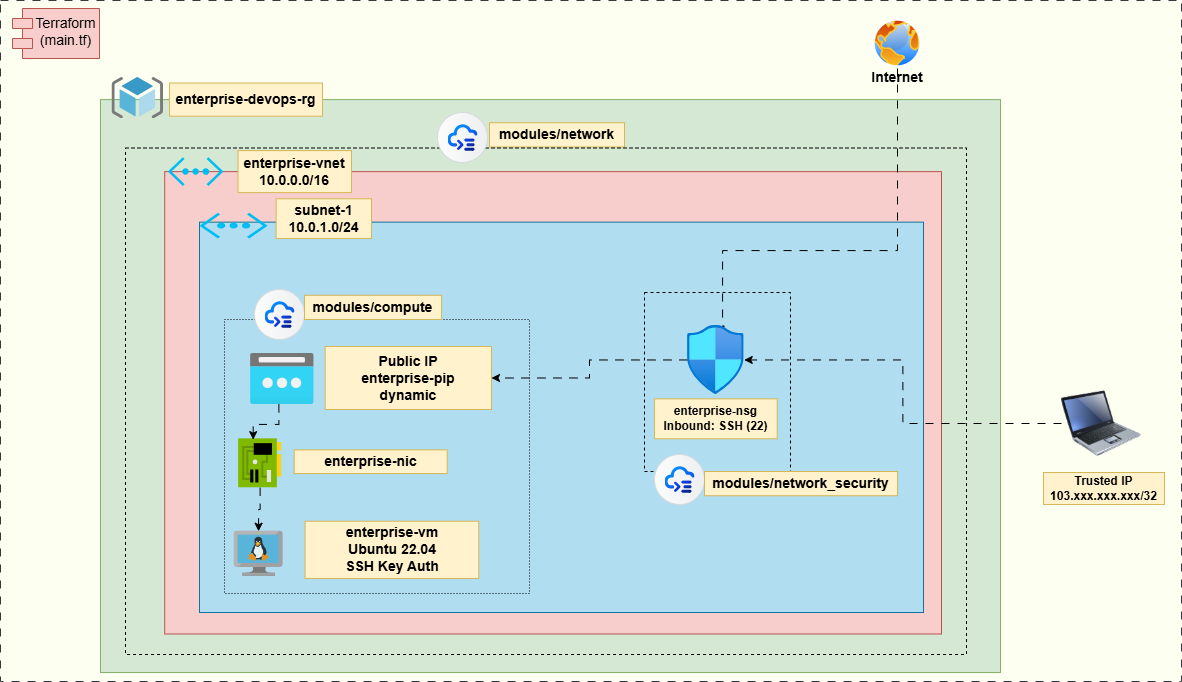

The diagram above was exported from draw.io. Its source (the exported page's mxGraphModel, read from the mxfile embedded in the PNG):
<mxGraphModel dx="1585" dy="963" grid="0" gridSize="10" guides="1" tooltips="1" connect="1" arrows="1" fold="1" page="1" pageScale="1" pageWidth="3300" pageHeight="4681" math="0" shadow="0">
  <root>
    <mxCell id="0" />
    <mxCell id="1" parent="0" />
    <mxCell id="2" parent="1" style="rounded=0;whiteSpace=wrap;html=1;dashed=1;dashPattern=8 8;movable=1;resizable=1;rotatable=1;deletable=1;editable=1;locked=0;connectable=1;container=0;fillColor=#FDFFF1;strokeColor=#36393d;" value="" vertex="1">
      <mxGeometry height="681" width="1181" x="126" y="146" as="geometry" />
    </mxCell>
    <mxCell id="3" connectable="0" parent="1" style="group" value="" vertex="1">
      <mxGeometry height="595" width="900" x="226" y="223" as="geometry" />
    </mxCell>
    <mxCell id="4" parent="3" style="rounded=0;whiteSpace=wrap;html=1;movable=1;resizable=1;rotatable=1;deletable=1;editable=1;locked=0;connectable=1;container=0;fillColor=#d5e8d4;strokeColor=#82b366;" value="" vertex="1">
      <mxGeometry height="572.8953720508167" width="900" y="22.10462794918331" as="geometry" />
    </mxCell>
    <mxCell id="5" parent="3" style="image;sketch=0;aspect=fixed;html=1;points=[];align=center;fontSize=12;image=img/lib/mscae/ResourceGroup.svg;movable=1;resizable=1;rotatable=1;deletable=1;editable=1;locked=0;connectable=1;container=0;" value="" vertex="1">
      <mxGeometry height="41.27445049405122" width="51.59306311756403" x="11.508951406649615" as="geometry" />
    </mxCell>
    <mxCell id="6" parent="3" style="text;html=1;whiteSpace=wrap;strokeColor=#d6b656;fillColor=#fff2cc;align=center;verticalAlign=middle;rounded=0;movable=1;resizable=1;rotatable=1;deletable=1;editable=1;locked=0;connectable=1;container=0;" value="&lt;b&gt;&lt;font style=&quot;font-size: 14px;&quot;&gt;enterprise-devops-rg&lt;/font&gt;&lt;/b&gt;" vertex="1">
      <mxGeometry height="33.15" width="152.95" x="69.05" y="5.52" as="geometry" />
    </mxCell>
    <mxCell id="7" parent="3" style="text;html=1;whiteSpace=wrap;strokeColor=#d6b656;fillColor=#fff2cc;align=center;verticalAlign=middle;rounded=0;movable=1;resizable=1;rotatable=1;deletable=1;editable=1;locked=0;connectable=1;container=0;" value="&lt;div&gt;&lt;span style=&quot;font-size: 14px;&quot;&gt;&lt;b&gt;modules/network&lt;/b&gt;&lt;/span&gt;&lt;/div&gt;" vertex="1">
      <mxGeometry height="24.21" width="135" x="389" y="45.27" as="geometry" />
    </mxCell>
    <mxCell id="8" connectable="0" parent="1" style="group;strokeColor=#000000;dashed=1;rounded=0;" value="" vertex="1">
      <mxGeometry height="506.5" width="841" x="251" y="293.5" as="geometry" />
    </mxCell>
    <mxCell id="9" parent="8" style="rounded=0;whiteSpace=wrap;html=1;movable=1;resizable=1;rotatable=1;deletable=1;editable=1;locked=0;connectable=1;container=0;fillColor=#f8cecc;strokeColor=#b85450;" value="" vertex="1">
      <mxGeometry height="462.38" width="776.79" x="39.21" y="23.62" as="geometry" />
    </mxCell>
    <mxCell id="10" parent="8" style="verticalLabelPosition=bottom;html=1;verticalAlign=top;align=center;strokeColor=none;fillColor=#00BEF2;shape=mxgraph.azure.virtual_network;pointerEvents=1;movable=1;resizable=1;rotatable=1;deletable=1;editable=1;locked=0;connectable=1;container=0;" value="" vertex="1">
      <mxGeometry height="28.8678756476684" width="55.621693121693134" x="42.3079754601227" y="9.185233160621761" as="geometry" />
    </mxCell>
    <mxCell id="11" parent="8" style="text;html=1;whiteSpace=wrap;strokeColor=#d6b656;fillColor=#fff2cc;align=center;verticalAlign=middle;rounded=0;movable=1;resizable=1;rotatable=1;deletable=1;editable=1;locked=0;connectable=1;container=0;" value="&lt;font style=&quot;font-size: 14px;&quot;&gt;&lt;b&gt;enterprise-vnet&lt;br&gt;10.0.0.0/16&lt;/b&gt;&lt;/font&gt;" vertex="1">
      <mxGeometry height="41.99" width="113.52" x="112.48" y="2.62" as="geometry" />
    </mxCell>
    <mxCell id="12" parent="8" style="shape=mxgraph.sap.icon;labelPosition=center;verticalLabelPosition=bottom;align=center;verticalAlign=top;strokeWidth=1;strokeColor=#D5DADD;fillColor=#EDEFF0;gradientColor=#FCFCFC;gradientDirection=west;aspect=fixed;SAPIcon=SAP_Cloud_Application_Programming_Model" value="" vertex="1">
      <mxGeometry height="50" width="50" x="312" y="-35.5" as="geometry" />
    </mxCell>
    <mxCell id="13" parent="1" style="rounded=0;whiteSpace=wrap;html=1;movable=1;resizable=1;rotatable=1;deletable=1;editable=1;locked=0;connectable=1;container=0;fillColor=#b1ddf0;strokeColor=#10739e;" value="" vertex="1">
      <mxGeometry height="390.35" width="724" x="325" y="367.65" as="geometry" />
    </mxCell>
    <mxCell id="14" parent="1" style="verticalLabelPosition=bottom;html=1;verticalAlign=top;align=center;strokeColor=none;fillColor=#00BEF2;shape=mxgraph.azure.virtual_network;pointerEvents=1;movable=1;resizable=1;rotatable=1;deletable=1;editable=1;locked=0;connectable=1;container=0;" value="" vertex="1">
      <mxGeometry height="25.64" width="68.11989100817439" x="325" y="358.33000000000004" as="geometry" />
    </mxCell>
    <mxCell id="15" parent="1" style="text;html=1;whiteSpace=wrap;strokeColor=#d6b656;fillColor=#fff2cc;align=center;verticalAlign=middle;rounded=0;movable=1;resizable=1;rotatable=1;deletable=1;editable=1;locked=0;connectable=1;container=0;" value="&lt;font style=&quot;font-size: 14px;&quot;&gt;&lt;b&gt;subnet-1&lt;br&gt;10.0.1.0/24&lt;/b&gt;&lt;/font&gt;" vertex="1">
      <mxGeometry height="39.68" width="95.37" x="401.63" y="344.29" as="geometry" />
    </mxCell>
    <mxCell id="16" connectable="0" parent="1" style="group" value="" vertex="1">
      <mxGeometry height="71" width="60" x="993" y="164" as="geometry" />
    </mxCell>
    <mxCell id="17" parent="16" style="image;aspect=fixed;perimeter=ellipsePerimeter;html=1;align=center;shadow=0;dashed=0;spacingTop=3;image=img/lib/active_directory/internet_globe.svg;fontStyle=1;movable=1;resizable=1;rotatable=1;deletable=1;editable=1;locked=0;connectable=1;container=0;" value="" vertex="1">
      <mxGeometry height="50" width="50" x="5" as="geometry" />
    </mxCell>
    <mxCell id="18" parent="16" style="text;html=1;whiteSpace=wrap;strokeColor=none;fillColor=none;align=center;verticalAlign=middle;rounded=0;fontStyle=1;movable=1;resizable=1;rotatable=1;deletable=1;editable=1;locked=0;connectable=1;container=0;" value="&lt;font style=&quot;font-size: 14px;&quot;&gt;&lt;span&gt;Internet&lt;/span&gt;&lt;/font&gt;" vertex="1">
      <mxGeometry height="24" width="60" y="47" as="geometry" />
    </mxCell>
    <mxCell id="19" connectable="0" parent="1" style="group" value="" vertex="1">
      <mxGeometry height="121" width="121" x="1169" y="529" as="geometry" />
    </mxCell>
    <mxCell id="20" parent="19" style="image;html=1;image=img/lib/clip_art/computers/Laptop_128x128.png;movable=1;resizable=1;rotatable=1;deletable=1;editable=1;locked=0;connectable=1;container=0;" value="" vertex="1">
      <mxGeometry height="80" width="80" x="18" as="geometry" />
    </mxCell>
    <mxCell id="21" parent="19" style="text;html=1;whiteSpace=wrap;strokeColor=#d6b656;fillColor=#fff2cc;align=center;verticalAlign=middle;rounded=0;fontStyle=1;movable=1;resizable=1;rotatable=1;deletable=1;editable=1;locked=0;connectable=1;container=0;" value="&lt;div&gt;Trusted IP&lt;/div&gt;&lt;div&gt;103.xxx.xxx.xxx/32&lt;/div&gt;" vertex="1">
      <mxGeometry height="32" width="121" y="89" as="geometry" />
    </mxCell>
    <mxCell id="22" edge="1" parent="1" source="20" style="edgeStyle=orthogonalEdgeStyle;rounded=0;orthogonalLoop=1;jettySize=auto;html=1;flowAnimation=1;" target="43">
      <mxGeometry relative="1" as="geometry" />
    </mxCell>
    <mxCell id="23" edge="1" parent="1" source="17" style="edgeStyle=orthogonalEdgeStyle;rounded=0;orthogonalLoop=1;jettySize=auto;html=1;entryX=0.504;entryY=0.055;entryDx=0;entryDy=0;entryPerimeter=0;flowAnimation=1;" target="43">
      <mxGeometry relative="1" as="geometry">
        <Array as="points">
          <mxPoint x="1023" y="396" />
          <mxPoint x="848" y="396" />
        </Array>
      </mxGeometry>
    </mxCell>
    <mxCell id="24" parent="1" style="shape=module;align=left;spacingLeft=20;align=center;verticalAlign=top;whiteSpace=wrap;html=1;fillColor=#f8cecc;strokeColor=#b85450;" value="&lt;span style=&quot;font-size: 14px;&quot;&gt;Terraform&lt;/span&gt;&lt;div&gt;&lt;span style=&quot;font-size: 14px;&quot;&gt;(main.tf)&lt;/span&gt;&lt;/div&gt;" vertex="1">
      <mxGeometry height="50" width="87" x="138" y="154" as="geometry" />
    </mxCell>
    <mxCell id="25" edge="1" parent="1" source="43" style="edgeStyle=orthogonalEdgeStyle;rounded=0;orthogonalLoop=1;jettySize=auto;html=1;flowAnimation=1;entryX=1;entryY=0.5;entryDx=0;entryDy=0;" target="32">
      <mxGeometry relative="1" as="geometry" />
    </mxCell>
    <mxCell id="26" connectable="0" parent="1" style="group;dashed=1;strokeColor=default;dashPattern=1 2;container=0;" value="" vertex="1">
      <mxGeometry height="274" width="305" x="350" y="465" as="geometry" />
    </mxCell>
    <mxCell id="27" connectable="0" parent="1" style="group" value="" vertex="1">
      <mxGeometry height="243" width="328.84000000000003" x="350" y="496" as="geometry" />
    </mxCell>
    <mxCell id="28" connectable="0" parent="27" style="group" value="" vertex="1">
      <mxGeometry height="68.2809917355372" width="267.97699788753516" y="174.71900826446281" as="geometry" />
    </mxCell>
    <mxCell id="29" parent="28" style="text;html=1;whiteSpace=wrap;strokeColor=#d6b656;fillColor=#fff2cc;align=center;verticalAlign=middle;rounded=0;movable=1;resizable=1;rotatable=1;deletable=1;editable=1;locked=0;connectable=1;container=0;" value="&lt;font style=&quot;font-size: 14px;&quot;&gt;&lt;b&gt;enterprise-vm&lt;br&gt;Ubuntu 22.04&lt;br&gt;SSH Key Auth&lt;/b&gt;&lt;/font&gt;" vertex="1">
      <mxGeometry height="57.21" width="173.69" x="80.6" y="-4" as="geometry" />
    </mxCell>
    <mxCell id="30" parent="28" style="image;sketch=0;aspect=fixed;html=1;points=[];align=center;fontSize=12;image=img/lib/mscae/VM_Linux.svg;movable=1;resizable=1;rotatable=1;deletable=1;editable=1;locked=0;connectable=1;container=0;" value="" vertex="1">
      <mxGeometry height="45.01477824810696" width="48.92910679142061" x="9.719604256170967" y="6.024793388429753" as="geometry" />
    </mxCell>
    <mxCell id="31" connectable="0" parent="27" style="group" value="" vertex="1">
      <mxGeometry height="64" width="302.8417308042516" x="25.998269195748424" y="3" as="geometry" />
    </mxCell>
    <mxCell id="32" parent="31" style="text;html=1;whiteSpace=wrap;strokeColor=#d6b656;fillColor=#fff2cc;align=center;verticalAlign=middle;rounded=0;movable=1;resizable=1;rotatable=1;deletable=1;editable=1;locked=0;connectable=1;container=0;" value="&lt;div&gt;&lt;font style=&quot;font-size: 14px;&quot;&gt;&lt;b&gt;Public IP&lt;/b&gt;&lt;/font&gt;&lt;/div&gt;&lt;font style=&quot;font-size: 14px;&quot;&gt;&lt;b&gt;enterprise-pip&lt;br&gt;dynamic&lt;/b&gt;&lt;/font&gt;" vertex="1">
      <mxGeometry height="63" width="166.34" x="74.66" y="-7" as="geometry" />
    </mxCell>
    <mxCell id="33" parent="31" style="image;aspect=fixed;html=1;points=[];align=center;fontSize=12;image=img/lib/azure2/networking/Public_IP_Addresses.svg;movable=1;resizable=1;rotatable=1;deletable=1;editable=1;locked=0;connectable=1;container=0;" value="" vertex="1">
      <mxGeometry height="50.88627106307743" width="63.60783882884679" as="geometry" />
    </mxCell>
    <mxCell id="34" connectable="0" parent="27" style="group" value="" vertex="1">
      <mxGeometry height="50.20661157024794" width="208.56072730922844" x="14.14458629620527" y="88.36363636363637" as="geometry" />
    </mxCell>
    <mxCell id="35" parent="34" style="text;html=1;whiteSpace=wrap;strokeColor=#d6b656;fillColor=#fff2cc;align=center;verticalAlign=middle;rounded=0;fontStyle=1;movable=1;resizable=1;rotatable=1;deletable=1;editable=1;locked=0;connectable=1;container=0;" value="&lt;font style=&quot;font-size: 14px;&quot;&gt;&lt;span&gt;enterprise-nic&lt;/span&gt;&lt;/font&gt;" vertex="1">
      <mxGeometry height="23.677438016528924" width="153.0001096161344" x="55.560617693094045" y="11.045454545454547" as="geometry" />
    </mxCell>
    <mxCell id="36" parent="34" style="image;sketch=0;aspect=fixed;html=1;points=[];align=center;fontSize=12;image=img/lib/mscae/NetworkInterfaceCard.svg;fontStyle=1;movable=1;resizable=1;rotatable=1;deletable=1;editable=1;locked=0;connectable=1;container=0;" value="" vertex="1">
      <mxGeometry height="48.92910679142061" width="43.057613976450135" as="geometry" />
    </mxCell>
    <mxCell id="37" edge="1" parent="27" source="36" style="edgeStyle=orthogonalEdgeStyle;rounded=0;orthogonalLoop=1;jettySize=auto;html=1;movable=1;resizable=1;rotatable=1;deletable=1;editable=1;locked=0;connectable=1;flowAnimation=1;" target="30">
      <mxGeometry relative="1" as="geometry">
        <mxPoint x="195.54877498896397" y="120.49586776859482" as="sourcePoint" />
      </mxGeometry>
    </mxCell>
    <mxCell id="38" edge="1" parent="27" source="33" style="edgeStyle=orthogonalEdgeStyle;rounded=0;orthogonalLoop=1;jettySize=auto;html=1;entryX=0.337;entryY=0.016;entryDx=0;entryDy=0;entryPerimeter=0;movable=1;resizable=1;rotatable=1;deletable=1;editable=1;locked=0;connectable=1;flowAnimation=1;exitX=0.446;exitY=1;exitDx=0;exitDy=0;exitPerimeter=0;" target="36">
      <mxGeometry relative="1" as="geometry">
        <mxPoint x="186.7767423238394" y="5.020661157024908" as="sourcePoint" />
      </mxGeometry>
    </mxCell>
    <mxCell id="39" parent="1" style="shape=mxgraph.sap.icon;labelPosition=center;verticalLabelPosition=bottom;align=center;verticalAlign=top;strokeWidth=1;strokeColor=#D5DADD;fillColor=#EDEFF0;gradientColor=#FCFCFC;gradientDirection=west;aspect=fixed;SAPIcon=SAP_Cloud_Application_Programming_Model" value="" vertex="1">
      <mxGeometry height="50" width="50" x="380" y="435" as="geometry" />
    </mxCell>
    <mxCell id="40" connectable="0" parent="1" style="group" value="" vertex="1">
      <mxGeometry height="212" width="253" x="770" y="438" as="geometry" />
    </mxCell>
    <mxCell id="41" connectable="0" parent="40" style="group;dashed=1;strokeColor=default;container=0;" value="" vertex="1">
      <mxGeometry height="179" width="146" as="geometry" />
    </mxCell>
    <mxCell id="42" connectable="0" parent="40" style="group" value="" vertex="1">
      <mxGeometry height="113.28933734642521" width="122.68055555555554" x="9.999722222222204" y="33" as="geometry" />
    </mxCell>
    <mxCell id="43" parent="42" style="image;aspect=fixed;html=1;points=[];align=center;fontSize=12;image=img/lib/azure2/networking/Network_Security_Groups.svg;fontStyle=1;movable=1;resizable=1;rotatable=1;deletable=1;editable=1;locked=0;connectable=1;container=0;" value="" vertex="1">
      <mxGeometry height="68.94444444444444" width="56.777777777777786" x="32.951388888888886" as="geometry" />
    </mxCell>
    <mxCell id="44" parent="42" style="text;html=1;whiteSpace=wrap;strokeColor=#d6b656;fillColor=#fff2cc;align=center;verticalAlign=middle;rounded=0;fontStyle=1;movable=1;resizable=1;rotatable=1;deletable=1;editable=1;locked=0;connectable=1;container=0;" value="&lt;div&gt;enterprise-nsg&lt;/div&gt;&lt;div&gt;Inbound: SSH (22)&lt;/div&gt;" vertex="1">
      <mxGeometry height="39.92100458874031" width="122.68055555555554" y="73.3683327576849" as="geometry" />
    </mxCell>
    <mxCell id="45" parent="40" style="shape=mxgraph.sap.icon;labelPosition=center;verticalLabelPosition=bottom;align=center;verticalAlign=top;strokeWidth=1;strokeColor=#D5DADD;fillColor=#EDEFF0;gradientColor=#FCFCFC;gradientDirection=west;aspect=fixed;SAPIcon=SAP_Cloud_Application_Programming_Model" value="" vertex="1">
      <mxGeometry height="50" width="50" x="10" y="162" as="geometry" />
    </mxCell>
    <mxCell id="46" parent="40" style="text;html=1;whiteSpace=wrap;strokeColor=#d6b656;fillColor=#fff2cc;align=center;verticalAlign=middle;rounded=0;movable=1;resizable=1;rotatable=1;deletable=1;editable=1;locked=0;connectable=1;container=0;" value="&lt;div&gt;&lt;span style=&quot;font-size: 14px;&quot;&gt;&lt;b&gt;modules/network_security&lt;/b&gt;&lt;/span&gt;&lt;/div&gt;" vertex="1">
      <mxGeometry height="24.21" width="193" x="60" y="179" as="geometry" />
    </mxCell>
    <mxCell id="47" parent="1" style="text;html=1;whiteSpace=wrap;strokeColor=#d6b656;fillColor=#fff2cc;align=center;verticalAlign=middle;rounded=0;movable=1;resizable=1;rotatable=1;deletable=1;editable=1;locked=0;connectable=1;container=0;" value="&lt;div&gt;&lt;span style=&quot;font-size: 14px;&quot;&gt;&lt;b&gt;modules/compute&lt;/b&gt;&lt;/span&gt;&lt;/div&gt;" vertex="1">
      <mxGeometry height="24.21" width="137" x="430" y="440.79" as="geometry" />
    </mxCell>
  </root>
</mxGraphModel>